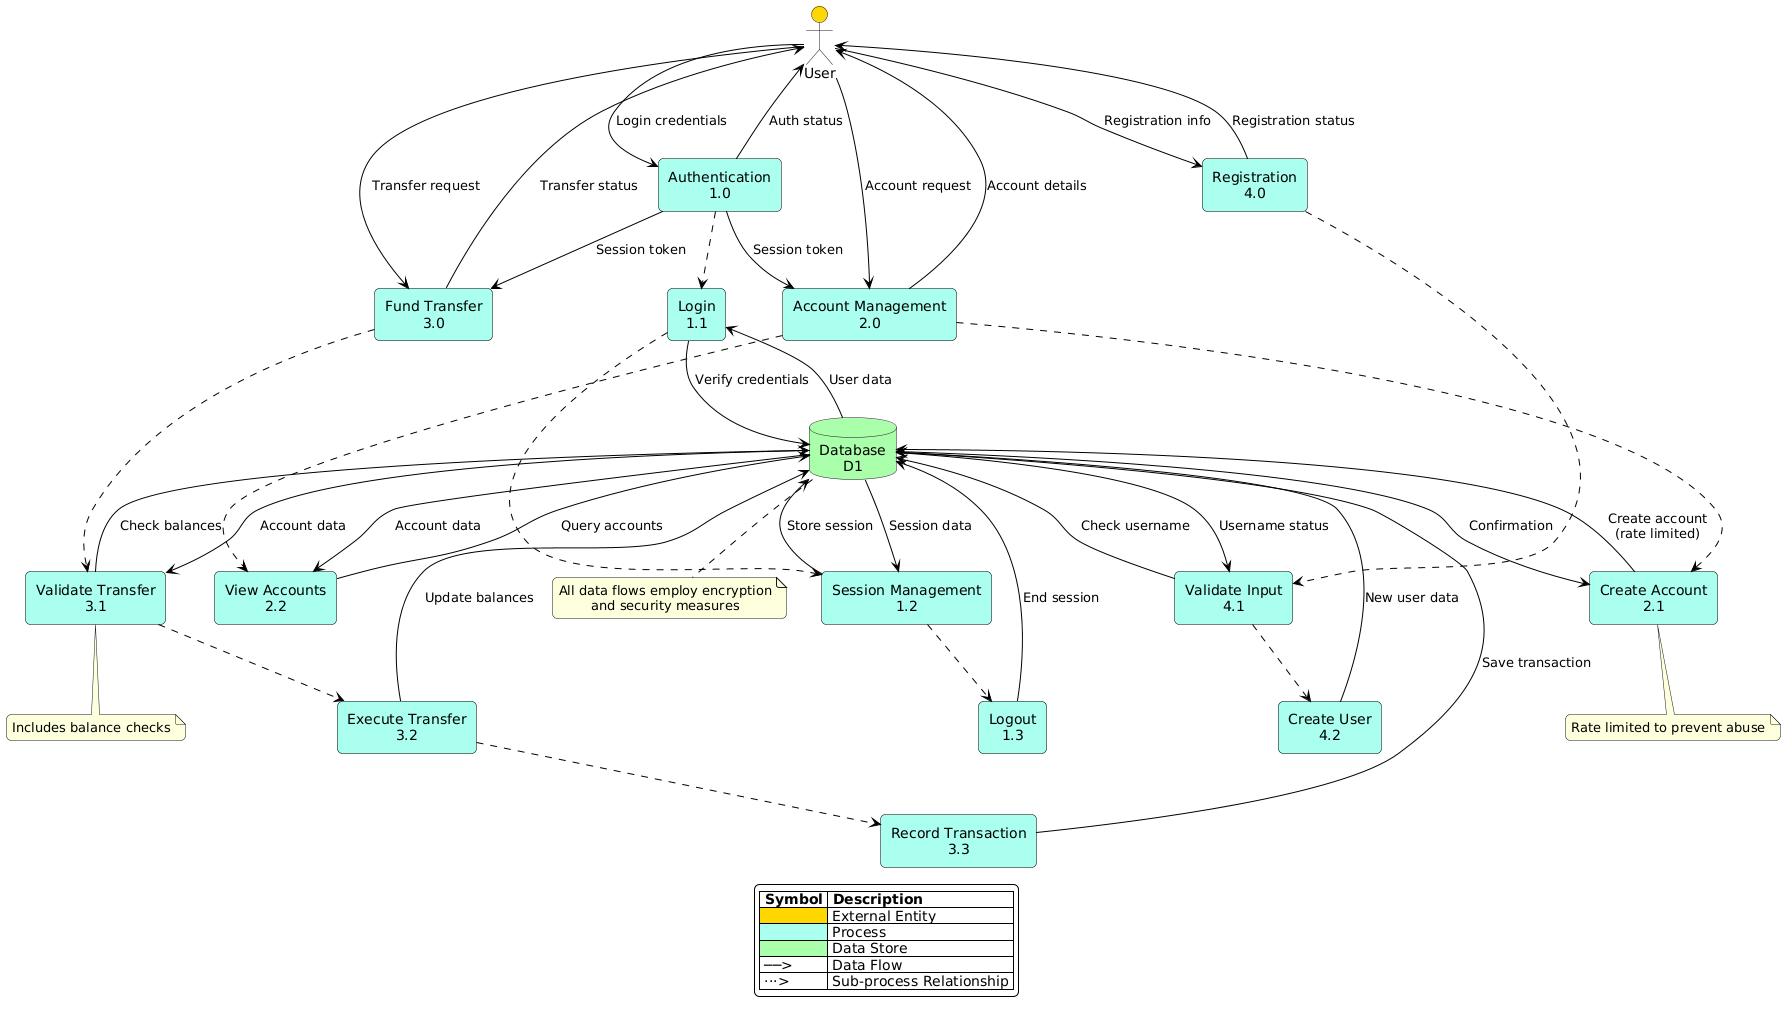

The diagram above was rendered by PlantUML. Its source (embedded in the PNG):
@startuml
skinparam backgroundColor white
skinparam defaultTextAlignment center
skinparam rectangleBorderColor black
skinparam roundCorner 10
skinparam ArrowColor black

!define PROCESS rectangle
!define EXTERNAL_ENTITY actor
!define DATA_STORE database

' Color definitions
skinparam actorBackgroundColor #FFD700
skinparam rectangleBackgroundColor #AAFFEE
skinparam databaseBackgroundColor #AAFFAA

' Main components
EXTERNAL_ENTITY "User" as user
DATA_STORE "Database\nD1" as db

' Main processes
PROCESS "Authentication\n1.0" as auth
PROCESS "Registration\n4.0" as registration
PROCESS "Account Management\n2.0" as account
PROCESS "Fund Transfer\n3.0" as transfer

' Level 2 processes - Authentication
PROCESS "Login\n1.1" as login
PROCESS "Session Management\n1.2" as session
PROCESS "Logout\n1.3" as logout

' Level 2 processes - Account Management
PROCESS "Create Account\n2.1" as create
PROCESS "View Accounts\n2.2" as view

' Level 2 processes - Fund Transfer
PROCESS "Validate Transfer\n3.1" as validate
PROCESS "Execute Transfer\n3.2" as execute
PROCESS "Record Transaction\n3.3" as record

' Level 2 processes - Registration
PROCESS "Validate Input\n4.1" as validate_reg
PROCESS "Create User\n4.2" as create_user

' User to main processes flows
user --> auth : Login credentials
auth --> user : Auth status

user --> registration : Registration info
registration --> user : Registration status

user --> account : Account request
account --> user : Account details

user --> transfer : Transfer request
transfer --> user : Transfer status

' Authentication process
auth ..> login
login ..> session
session ..> logout

login --> db : Verify credentials
db --> login : User data
session --> db : Store session
db --> session : Session data
logout --> db : End session

' Registration process
registration ..> validate_reg
validate_reg ..> create_user

validate_reg --> db : Check username
db --> validate_reg : Username status
create_user --> db : New user data

' Account Management process
account ..> create
account ..> view

create --> db : Create account\n(rate limited)
db --> create : Confirmation
view --> db : Query accounts
db --> view : Account data

' Fund Transfer process
transfer ..> validate
validate ..> execute
execute ..> record

validate --> db : Check balances
db --> validate : Account data
execute --> db : Update balances
record --> db : Save transaction

' Session flows for authentication
auth --> account : Session token
auth --> transfer : Session token

' Notes
note bottom of create : Rate limited to prevent abuse
note bottom of validate : Includes balance checks
note bottom of db : All data flows employ encryption\nand security measures

legend
|= Symbol |= Description |
| <#FFD700>     | External Entity |
| <#AAFFEE>     | Process |
| <#AAFFAA>     | Data Store |
| ──> | Data Flow |
| ···> | Sub-process Relationship |
endlegend
@enduml